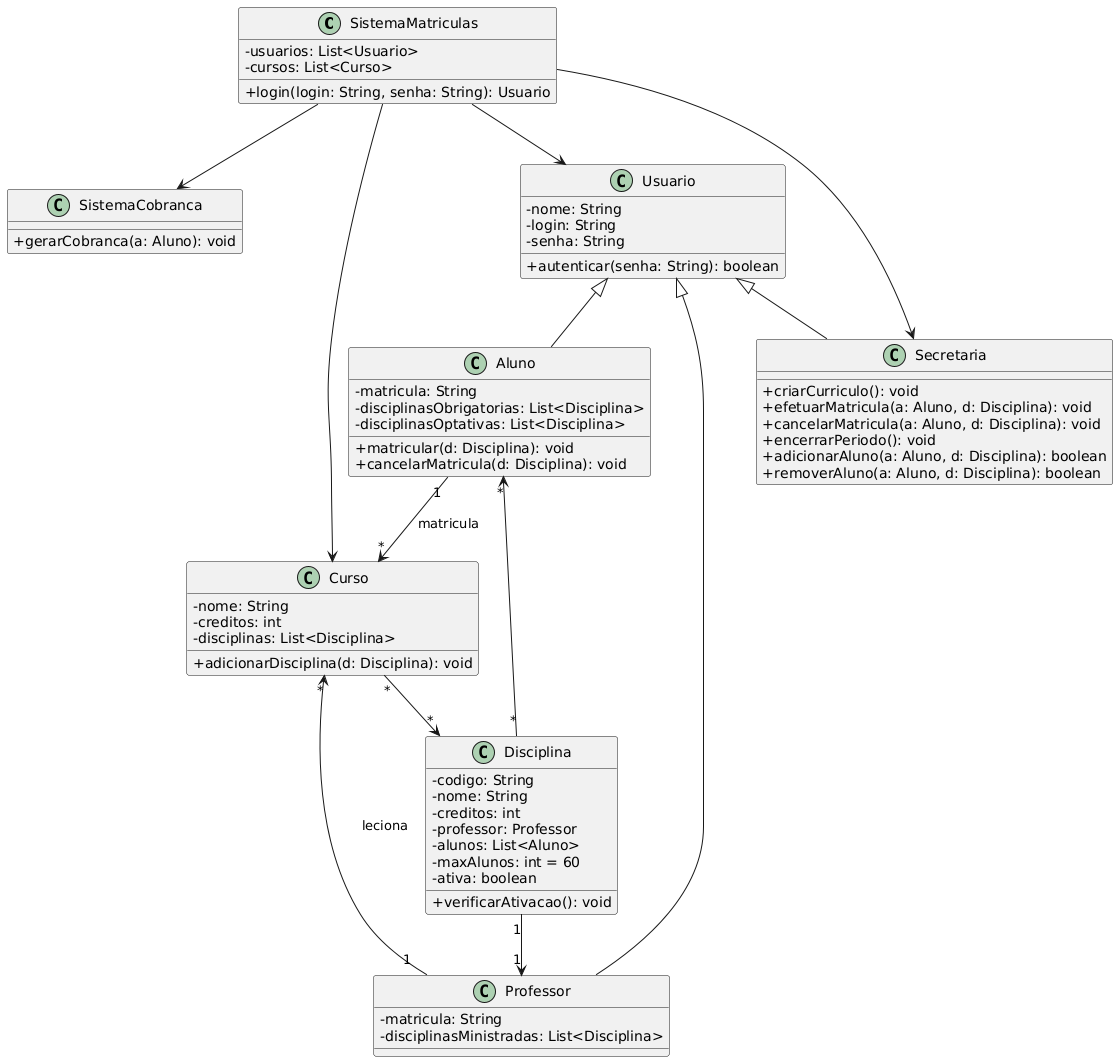

The diagram above was rendered by PlantUML. Its source (embedded in the PNG):
@startuml
skinparam classAttributeIconSize 0

class SistemaMatriculas {
  -usuarios: List<Usuario>
  -cursos: List<Curso>
  +login(login: String, senha: String): Usuario
}

class SistemaCobranca {
  +gerarCobranca(a: Aluno): void
}

class Usuario {
  -nome: String
  -login: String
  -senha: String
  +autenticar(senha: String): boolean
}

class Aluno {
  -matricula: String
  -disciplinasObrigatorias: List<Disciplina>
  -disciplinasOptativas: List<Disciplina>
  +matricular(d: Disciplina): void
  +cancelarMatricula(d: Disciplina): void
}

class Professor {
  -matricula: String
  -disciplinasMinistradas: List<Disciplina>
}

class Secretaria {
  +criarCurriculo(): void
  +efetuarMatricula(a: Aluno, d: Disciplina): void
  +cancelarMatricula(a: Aluno, d: Disciplina): void
  +encerrarPeriodo(): void
  +adicionarAluno(a: Aluno, d: Disciplina): boolean
  +removerAluno(a: Aluno, d: Disciplina): boolean
}

class Curso {
  -nome: String
  -creditos: int
  -disciplinas: List<Disciplina>
  +adicionarDisciplina(d: Disciplina): void
}

class Disciplina {
  -codigo: String
  -nome: String
  -creditos: int
  -professor: Professor
  -alunos: List<Aluno>
  -maxAlunos: int = 60
  -ativa: boolean
  +verificarAtivacao(): void
}

' ---------------- RELACIONAMENTOS ----------------

SistemaMatriculas --> Usuario
SistemaMatriculas --> Curso
SistemaMatriculas --> SistemaCobranca
SistemaMatriculas --> Secretaria

Usuario <|-- Aluno
Usuario <|-- Professor
Usuario <|-- Secretaria

Aluno "1" --> "*" Curso : "matricula"
Professor "1" --> "*" Curso : "leciona"

Curso "*" --> "*" Disciplina
Disciplina "*" --> "*" Aluno
Disciplina "1" --> "1" Professor
@enduml